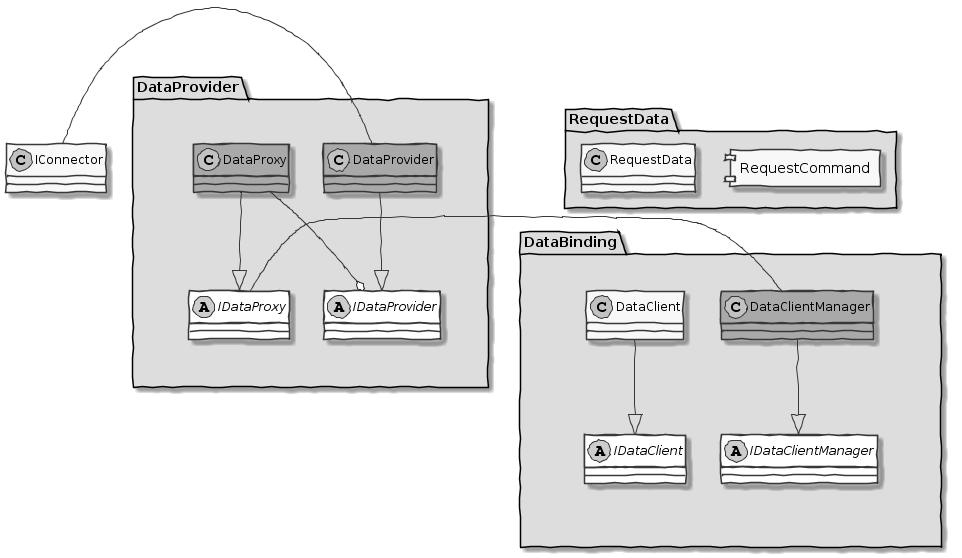

The diagram above was rendered by PlantUML. Its source (embedded in the PNG):
@startuml
!pragma horizontalLineBetweenDifferentPackageAllowed
allow_mixing

skinparam handwritten true
skinparam monochrome true

DataProvider -left- IConnector

package "RequestData" #DDDDDD {
  component RequestCommand
  class RequestData
}


package "DataProvider" #DDDDDD {
  together {
    class DataProxy         #darkgray
    class DataProvider      #darkgray
  }

  together {
    abstract class IDataProxy         #white
    abstract class IDataProvider      #white
  }

  DataProvider --|> IDataProvider
  DataProxy    --|> IDataProxy
  DataProxy    -right--o IDataProvider
}


package "DataBinding" #DDDDDD {
  together {
    class DataClientManager   #darkgray

  together {
    abstract class IDataClientManager #white
    abstract class IDataClient        #white
  }

  DataClientManager --|> IDataClientManager
  DataClient        --|> IDataClient
}

DataClientManager -right- IDataProxy
@enduml